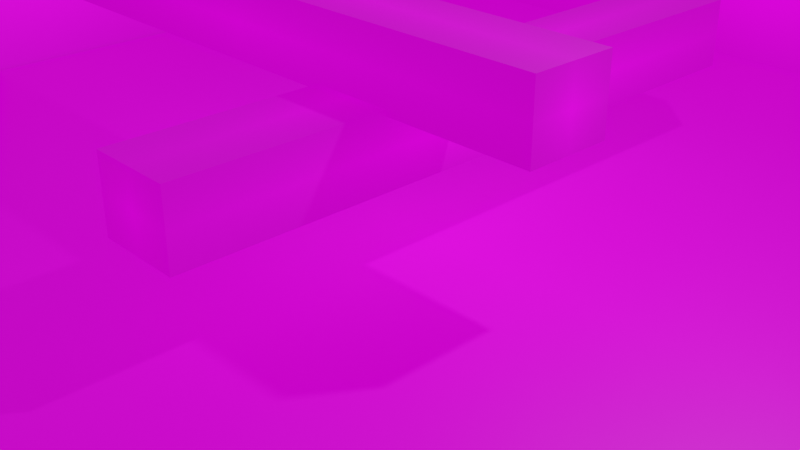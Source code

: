 # Source: lightmap-test1.blend  (saved by Blender 3.4.6; exported with 4.5.12 LTS)
import bpy
from mathutils import Matrix  # noqa: F401  (used for matrix-valued properties, if any)

bpy.ops.wm.read_factory_settings(use_empty=True)
scene = bpy.context.scene
scene.name = 'Scene'

# ---- collections
col_collection = bpy.data.collections.new('Collection'); scene.collection.children.link(col_collection)

# ---- images (referenced by path relative to the original .blend; pixels are not part of the script)
import os
ASSET_DIR = os.environ.get("B2B_ASSET_DIR", "")  # directory of the original .blend (textures are referenced by path, not embedded)
HERE = os.path.dirname(os.path.abspath(__file__))  # packed textures are extracted next to this script under _unpacked/

def load_image(name, relpath, width, height, colorspace="sRGB"):
    """Load a texture the original file referenced (path relative to the .blend, or extracted next to this script)."""
    p = next((c for c in (os.path.join(HERE, relpath), os.path.join(ASSET_DIR, relpath)) if relpath and os.path.exists(c)), "")
    if p:
        img = bpy.data.images.load(p, check_existing=True)
        img.name = name
    else:  # same state as the original file: an image datablock whose file is absent (Cycles renders it pink)
        img = bpy.data.images.new(name, width, height)
        img.source = "FILE"
        img.filepath = "//" + (relpath or name)
    img.colorspace_settings.name = colorspace
    return img
img_concrete_png = load_image('concrete.png', 'images/concrete.png', 1024, 1024, 'sRGB')
img_cube_baked_hdr = load_image('Cube_baked.hdr', 'Lightmaps/Cube_baked.hdr', 1024, 1024, 'Linear Rec.709')
img_plane_002_baked_hdr = load_image('Plane.002_baked.hdr', 'Lightmaps/Plane.002_baked.hdr', 1024, 1024, 'Linear Rec.709')
img_cube_001_baked_hdr = load_image('Cube.001_baked.hdr', 'Lightmaps/Cube.001_baked.hdr', 1024, 1024, 'Linear Rec.709')

# ---- materials (node trees are filled in below, after node groups)
mat_lighting_001_lightmap = bpy.data.materials.new('Lighting 001_LightMap')
mat_lighting_001_lightmap.use_transparent_shadow = False
mat_lighting_002_lightmap = bpy.data.materials.new('Lighting 002_LightMap')
mat_lighting_002_lightmap.use_transparent_shadow = False
mat_lighting_lightmap = bpy.data.materials.new('Lighting_LightMap')
mat_lighting_lightmap.use_transparent_shadow = False

# ---- material node trees
mat_lighting_001_lightmap.use_nodes = True; mat_lighting_001_lightmap.node_tree.nodes.clear()
_N = mat_lighting_001_lightmap.node_tree.nodes; _L = mat_lighting_001_lightmap.node_tree.links
n0 = _N.new('ShaderNodeUVMap'); n0.name = 'UV Map.001'; n0.location = (-570, -60)
n0.uv_map = 'TextureMap'
n1 = _N.new('ShaderNodeBsdfPrincipled'); n1.name = 'Principled BSDF'; n1.location = (38, 335)
n1.distribution = 'GGX'
n1.subsurface_method = 'BURLEY'
n1.inputs[3].default_value = 1.45
n1.inputs[28].default_value = 0.7
n2 = _N.new('ShaderNodeOutputMaterial'); n2.name = 'Material Output'; n2.location = (335, 354)
n3 = _N.new('ShaderNodeTexImage'); n3.name = 'LM_P'; n3.location = (-330, 152)
n3.image = img_concrete_png
n3.extension = 'CLIP'
n4 = _N.new('ShaderNodeUVMap'); n4.name = 'Lightmap_UV'; n4.location = (-1500, 300)
n4.uv_map = 'UVMap_Lightmap'
n5 = _N.new('ShaderNodeTexImage'); n5.name = 'TLM_Lightmap'; n5.location = (-1200, 300)
n5.image = img_cube_baked_hdr
n5.extension = 'EXTEND'
_L.new(n1.outputs[0], n2.inputs[0])
_L.new(n0.outputs[0], n3.inputs[0])
_L.new(n4.outputs[0], n5.inputs[0])
_L.new(n3.outputs[0], n1.inputs[0])
_L.new(n5.outputs[0], n1.inputs[27])
n2.is_active_output = True
mat_lighting_002_lightmap.use_nodes = True; mat_lighting_002_lightmap.node_tree.nodes.clear()
_N = mat_lighting_002_lightmap.node_tree.nodes; _L = mat_lighting_002_lightmap.node_tree.links
n0 = _N.new('ShaderNodeUVMap'); n0.name = 'UV Map.001'; n0.location = (-570, -60)
n0.uv_map = 'TextureMap'
n1 = _N.new('ShaderNodeBsdfPrincipled'); n1.name = 'Principled BSDF'; n1.location = (38, 335)
n1.distribution = 'GGX'
n1.subsurface_method = 'BURLEY'
n1.inputs[3].default_value = 1.45
n1.inputs[28].default_value = 0.7
n2 = _N.new('ShaderNodeOutputMaterial'); n2.name = 'Material Output'; n2.location = (335, 354)
n3 = _N.new('ShaderNodeTexImage'); n3.name = 'LM_P'; n3.location = (-330, 152)
n3.image = img_concrete_png
n3.extension = 'CLIP'
n4 = _N.new('ShaderNodeTexImage'); n4.name = 'TLM_Lightmap'; n4.location = (-1200, 300)
n4.image = img_plane_002_baked_hdr
n4.extension = 'EXTEND'
n5 = _N.new('ShaderNodeUVMap'); n5.name = 'Lightmap_UV'; n5.location = (-1500, 300)
n5.uv_map = 'UVMap_Lightmap'
_L.new(n1.outputs[0], n2.inputs[0])
_L.new(n0.outputs[0], n3.inputs[0])
_L.new(n5.outputs[0], n4.inputs[0])
_L.new(n3.outputs[0], n1.inputs[0])
_L.new(n4.outputs[0], n1.inputs[27])
n2.is_active_output = True
mat_lighting_lightmap.use_nodes = True; mat_lighting_lightmap.node_tree.nodes.clear()
_N = mat_lighting_lightmap.node_tree.nodes; _L = mat_lighting_lightmap.node_tree.links
n0 = _N.new('ShaderNodeUVMap'); n0.name = 'UV Map.001'; n0.location = (-570, -60)
n0.uv_map = 'TextureMap'
n1 = _N.new('ShaderNodeBsdfPrincipled'); n1.name = 'Principled BSDF'; n1.location = (38, 335)
n1.distribution = 'GGX'
n1.subsurface_method = 'BURLEY'
n1.inputs[3].default_value = 1.45
n1.inputs[28].default_value = 0.7
n2 = _N.new('ShaderNodeOutputMaterial'); n2.name = 'Material Output'; n2.location = (335, 354)
n3 = _N.new('ShaderNodeTexImage'); n3.name = 'LM_P'; n3.location = (-330, 152)
n3.image = img_concrete_png
n3.extension = 'CLIP'
n4 = _N.new('ShaderNodeUVMap'); n4.name = 'Lightmap_UV'; n4.location = (-1500, 300)
n4.uv_map = 'UVMap_Lightmap'
n5 = _N.new('ShaderNodeTexImage'); n5.name = 'TLM_Lightmap'; n5.location = (-1200, 300)
n5.image = img_cube_001_baked_hdr
n5.extension = 'EXTEND'
_L.new(n1.outputs[0], n2.inputs[0])
_L.new(n0.outputs[0], n3.inputs[0])
_L.new(n4.outputs[0], n5.inputs[0])
_L.new(n3.outputs[0], n1.inputs[0])
_L.new(n5.outputs[0], n1.inputs[27])
n2.is_active_output = True

# ---- world
world_world = bpy.data.worlds.new('World'); scene.world = world_world
world_world.use_nodes = True; world_world.node_tree.nodes.clear()
_N = world_world.node_tree.nodes; _L = world_world.node_tree.links
n0 = _N.new('ShaderNodeOutputWorld'); n0.name = 'World Output'; n0.location = (300, 300)
n1 = _N.new('ShaderNodeBackground'); n1.name = 'Background'; n1.location = (10, 300)
n1.inputs[0].default_value = (0.05088, 0.05088, 0.05088, 1.0)
_L.new(n1.outputs[0], n0.inputs[0])
n0.is_active_output = True
world_world.color = (0.05088, 0.05088, 0.05088)
world_world.use_sun_shadow = False
world_world.sun_shadow_jitter_overblur = 0.0

# ---- cameras
cam_camera = bpy.data.cameras.new('Camera')
cam_camera.clip_end = 100.0
cam_camera.ortho_scale = 7.314

# ---- lights
light_light = bpy.data.lights.new('Light', 'POINT')
light_light.transmission_factor = 0.0
light_light.energy = 1000.0
light_light.shadow_soft_size = 0.1
light_light.shadow_maximum_resolution = 0.006
light_light.use_absolute_resolution = True

# ---- meshes
me_cube = bpy.data.meshes.new('Cube')
me_cube.from_pydata([(-3.522, 0.436, 0.3716), (-3.522, 0.436, -0.3716), (3.522, 0.436, 0.3716), (3.522, 0.436, -0.3716), (-3.522, -0.436, 0.3716), (-3.522, -0.436, -0.3716), (3.522, -0.436, 0.3716), (3.522, -0.436, -0.3716)], [], [(0, 4, 6, 2), (3, 2, 6, 7), (7, 6, 4, 5), (5, 1, 3, 7), (1, 0, 2, 3), (5, 4, 0, 1)])
_uv = me_cube.uv_layers.new(name='TextureMap')
_uv.uv.foreach_set('vector', [0.0, 0.0, 1.0, 0.0, 1.0, 1.0, 0.0, 1.0, 0.0, 0.0, 1.0, 0.0, 1.0, 1.0, 0.0, 1.0, 0.0, 0.0, 1.0, 0.0, 1.0, 1.0, 0.0, 1.0, 0.0, 0.0, 1.0, 0.0, 1.0, 1.0, 0.0, 1.0, 0.0, 0.0, 1.0, 0.0, 1.0, 1.0, 0.0, 1.0, 0.0, 0.0, 1.0, 0.0, 1.0, 1.0, 0.0, 1.0])
_uv.active_render = True
_uv = me_cube.uv_layers.new(name='UVMap_Lightmap')
_uv.uv.foreach_set('vector', [0.3233, 0.01, 0.01, 0.01, 0.01, 0.49, 0.3233, 0.49, 0.99, 0.01, 0.6767, 0.01, 0.6767, 0.24, 0.99, 0.24, 0.6567, 0.74, 0.6567, 0.51, 0.01, 0.51, 0.01, 0.74, 0.6567, 0.01, 0.3433, 0.01, 0.3433, 0.49, 0.6567, 0.49, 0.6567, 0.99, 0.6567, 0.76, 0.01, 0.76, 0.01, 0.99, 0.99, 0.26, 0.6767, 0.26, 0.6767, 0.49, 0.99, 0.49])
_ca = me_cube.color_attributes.new('TLM', 'BYTE_COLOR', 'CORNER')
_ca.data.foreach_set('color', [1.0, 1.0, 1.0, 1.0, 1.0, 1.0, 1.0, 1.0, 1.0, 1.0, 1.0, 1.0, 1.0, 1.0, 1.0, 1.0, 1.0, 1.0, 1.0, 1.0, 1.0, 1.0, 1.0, 1.0, 1.0, 1.0, 1.0, 1.0, 1.0, 1.0, 1.0, 1.0, 1.0, 1.0, 1.0, 1.0, 1.0, 1.0, 1.0, 1.0, 1.0, 1.0, 1.0, 1.0, 1.0, 1.0, 1.0, 1.0, 1.0, 1.0, 1.0, 1.0, 1.0, 1.0, 1.0, 1.0, 1.0, 1.0, 1.0, 1.0, 1.0, 1.0, 1.0, 1.0, 1.0, 1.0, 1.0, 1.0, 1.0, 1.0, 1.0, 1.0, 1.0, 1.0, 1.0, 1.0, 1.0, 1.0, 1.0, 1.0, 1.0, 1.0, 1.0, 1.0, 1.0, 1.0, 1.0, 1.0, 1.0, 1.0, 1.0, 1.0, 1.0, 1.0, 1.0, 1.0])
me_cube.materials.append(mat_lighting_001_lightmap)
me_cube.use_remesh_preserve_volume = False
me_cube.use_remesh_preserve_attributes = False
me_cube.use_mirror_vertex_groups = False
me_cube.update()
me_plane_002 = bpy.data.meshes.new('Plane.002')
me_plane_002.from_pydata([(4.371e-08, -7.143, 1.0), (-4.371e-08, -7.143, -1.0), (4.371e-08, 7.143, 1.0), (-4.371e-08, 7.143, -1.0), (0.03301, -7.195, -0.9475), (14.42, -7.195, -0.9475), (0.03301, 7.195, -0.9475), (14.42, 7.195, -0.9475), (14.17, 7.116, 1.0), (14.17, 7.116, -1.0), (-0.1164, 7.116, 1.0), (-0.1164, 7.116, -1.0)], [], [(0, 1, 3, 2), (4, 5, 7, 6), (8, 10, 11, 9)])
_uv = me_plane_002.uv_layers.new(name='TextureMap')
_uv.uv.foreach_set('vector', [0.0, 0.0, 1.0, 0.0, 1.0, 1.0, 0.0, 1.0, 0.0, 0.0, 1.0, 0.0, 1.0, 1.0, 0.0, 1.0, 0.0, 0.0, 1.0, 0.0, 1.0, 1.0, 0.0, 1.0])
_uv.active_render = True
_uv = me_plane_002.uv_layers.new(name='UVMap_Lightmap')
_uv.uv.foreach_set('vector', [0.99, 0.01, 0.6767, 0.01, 0.6767, 0.6567, 0.99, 0.6567, 0.6567, 0.01, 0.01, 0.01, 0.01, 0.6567, 0.6567, 0.6567, 0.01, 0.99, 0.6567, 0.99, 0.6567, 0.6767, 0.01, 0.6767])
_ca = me_plane_002.color_attributes.new('TLM', 'BYTE_COLOR', 'CORNER')
_ca.data.foreach_set('color', [1.0, 1.0, 1.0, 1.0, 1.0, 1.0, 1.0, 1.0, 1.0, 1.0, 1.0, 1.0, 1.0, 1.0, 1.0, 1.0, 1.0, 1.0, 1.0, 1.0, 1.0, 1.0, 1.0, 1.0, 1.0, 1.0, 1.0, 1.0, 1.0, 1.0, 1.0, 1.0, 1.0, 1.0, 1.0, 1.0, 1.0, 1.0, 1.0, 1.0, 1.0, 1.0, 1.0, 1.0, 1.0, 1.0, 1.0, 1.0])
me_plane_002.materials.append(mat_lighting_002_lightmap)
me_plane_002.use_remesh_fix_poles = True
me_plane_002.use_remesh_preserve_attributes = False
me_plane_002.update()
me_cube_001 = bpy.data.meshes.new('Cube.001')
me_cube_001.from_pydata([(0.436, 3.522, 0.3716), (0.436, 3.522, -0.3716), (0.436, -3.522, 0.3716), (0.436, -3.522, -0.3716), (-0.436, 3.522, 0.3716), (-0.436, 3.522, -0.3716), (-0.436, -3.522, 0.3716), (-0.436, -3.522, -0.3716)], [], [(0, 4, 6, 2), (3, 2, 6, 7), (7, 6, 4, 5), (5, 1, 3, 7), (1, 0, 2, 3), (5, 4, 0, 1)])
_uv = me_cube_001.uv_layers.new(name='TextureMap')
_uv.uv.foreach_set('vector', [0.0, 0.0, 1.0, 0.0, 1.0, 1.0, 0.0, 1.0, 0.0, 0.0, 1.0, 0.0, 1.0, 1.0, 0.0, 1.0, 0.0, 0.0, 1.0, 0.0, 1.0, 1.0, 0.0, 1.0, 0.0, 0.0, 1.0, 0.0, 1.0, 1.0, 0.0, 1.0, 0.0, 0.0, 1.0, 0.0, 1.0, 1.0, 0.0, 1.0, 0.0, 0.0, 1.0, 0.0, 1.0, 1.0, 0.0, 1.0])
_uv.active_render = True
_uv = me_cube_001.uv_layers.new(name='UVMap_Lightmap')
_uv.uv.foreach_set('vector', [0.3233, 0.01, 0.01, 0.01, 0.01, 0.49, 0.3233, 0.49, 0.99, 0.01, 0.6767, 0.01, 0.6767, 0.24, 0.99, 0.24, 0.6567, 0.74, 0.6567, 0.51, 0.01, 0.51, 0.01, 0.74, 0.6567, 0.01, 0.3433, 0.01, 0.3433, 0.49, 0.6567, 0.49, 0.6567, 0.99, 0.6567, 0.76, 0.01, 0.76, 0.01, 0.99, 0.99, 0.26, 0.6767, 0.26, 0.6767, 0.49, 0.99, 0.49])
_ca = me_cube_001.color_attributes.new('TLM', 'BYTE_COLOR', 'CORNER')
_ca.data.foreach_set('color', [1.0, 1.0, 1.0, 1.0, 1.0, 1.0, 1.0, 1.0, 1.0, 1.0, 1.0, 1.0, 1.0, 1.0, 1.0, 1.0, 1.0, 1.0, 1.0, 1.0, 1.0, 1.0, 1.0, 1.0, 1.0, 1.0, 1.0, 1.0, 1.0, 1.0, 1.0, 1.0, 1.0, 1.0, 1.0, 1.0, 1.0, 1.0, 1.0, 1.0, 1.0, 1.0, 1.0, 1.0, 1.0, 1.0, 1.0, 1.0, 1.0, 1.0, 1.0, 1.0, 1.0, 1.0, 1.0, 1.0, 1.0, 1.0, 1.0, 1.0, 1.0, 1.0, 1.0, 1.0, 1.0, 1.0, 1.0, 1.0, 1.0, 1.0, 1.0, 1.0, 1.0, 1.0, 1.0, 1.0, 1.0, 1.0, 1.0, 1.0, 1.0, 1.0, 1.0, 1.0, 1.0, 1.0, 1.0, 1.0, 1.0, 1.0, 1.0, 1.0, 1.0, 1.0, 1.0, 1.0])
me_cube_001.materials.append(mat_lighting_lightmap)
me_cube_001.use_remesh_preserve_volume = False
me_cube_001.use_remesh_preserve_attributes = False
me_cube_001.use_mirror_vertex_groups = False
me_cube_001.update()

# ---- objects
ob_cube = bpy.data.objects.new('Cube', me_cube)
ob_light = bpy.data.objects.new('Light', light_light)
ob_camera = bpy.data.objects.new('Camera', cam_camera)
ob_plane_002 = bpy.data.objects.new('Plane.002', me_plane_002)
ob_cube_001 = bpy.data.objects.new('Cube.001', me_cube_001)

# ---- transforms, parenting, visibility, modifiers, constraints
ob_cube.location = (-0.859, -0.7722, 2.103)
ob_cube.lock_rotations_4d = False
ob_cube.empty_display_type = 'ARROWS'
ob_cube.lineart.crease_threshold = 0.0
ob_light.location = (4.076, 1.005, 5.904)
ob_light.rotation_euler = (0.6503, 0.05522, 1.866)
ob_light.lock_rotations_4d = False
ob_light.empty_display_type = 'ARROWS'
ob_light.color = (0.0, 0.0, 0.0, 0.0)
ob_light.lineart.crease_threshold = 0.0
ob_camera.location = (7.359, -6.926, 4.958)
ob_camera.rotation_euler = (1.109, 0.0, 0.8149)
ob_camera.lock_rotations_4d = False
ob_camera.empty_display_type = 'ARROWS'
ob_camera.color = (0.0, 0.0, 0.0, 0.0)
ob_camera.display_type = 'WIRE'
ob_camera.lineart.crease_threshold = 0.0
ob_plane_002.location = (-7.228, 0.0, 0.9475)
ob_cube_001.location = (0.6918, 0.1931, 1.418)
ob_cube_001.lock_rotations_4d = False
ob_cube_001.empty_display_type = 'ARROWS'
ob_cube_001.lineart.crease_threshold = 0.0

# ---- collection membership
col_collection.objects.link(ob_cube)
col_collection.objects.link(ob_light)
col_collection.objects.link(ob_camera)
col_collection.objects.link(ob_plane_002)
col_collection.objects.link(ob_cube_001)

# ---- scene / render settings (as saved in the file)
scene.camera = ob_camera
scene.frame_start = 1; scene.frame_end = 250; scene.frame_set(1)
scene.render.engine = 'BLENDER_EEVEE_NEXT'
scene.cycles.use_denoising = False
scene.cycles.samples = 128
scene.cycles.sampling_pattern = 'TABULATED_SOBOL'
scene.cycles.use_adaptive_sampling = False
scene.cycles.use_light_tree = False
scene.cycles.bake_type = 'DIFFUSE'
scene.view_settings.view_transform = 'Filmic'
bpy.context.view_layer.update()
